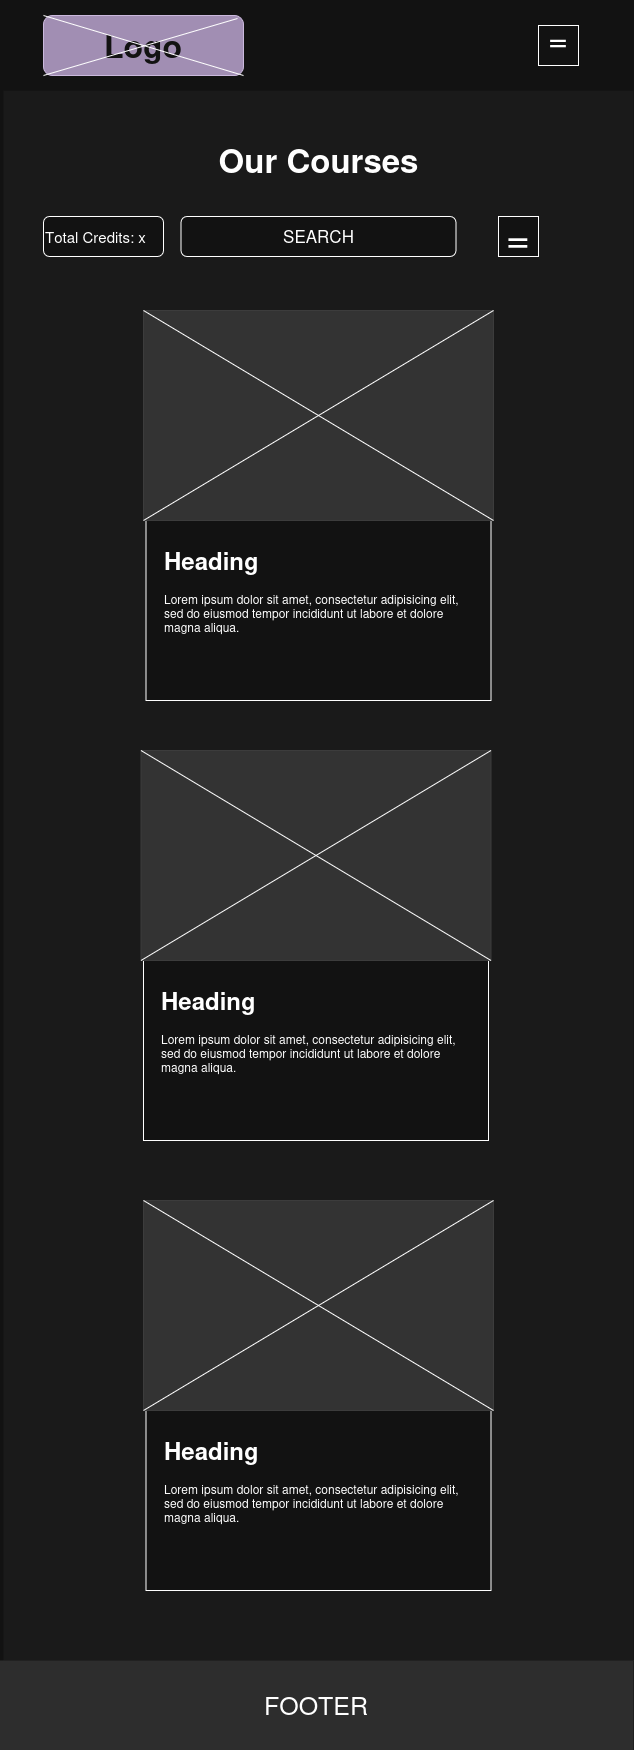

The diagram above was exported from draw.io. Its source (the exported page's mxGraphModel, read from the mxfile embedded in the PNG):
<mxGraphModel dx="1360" dy="795" grid="1" gridSize="10" guides="1" tooltips="1" connect="1" arrows="1" fold="1" page="1" pageScale="1" pageWidth="850" pageHeight="1100" math="0" shadow="0">
  <root>
    <mxCell id="0" />
    <mxCell id="1" parent="0" />
    <mxCell id="9ZV9MI_Ffdl1Vtv2QkK--8" value="" style="rounded=0;whiteSpace=wrap;html=1;strokeColor=none;fillColor=light-dark(#FFFFFF,#1A1A1A);" vertex="1" parent="1">
      <mxGeometry x="420" y="270" width="630" height="1570" as="geometry" />
    </mxCell>
    <mxCell id="9ZV9MI_Ffdl1Vtv2QkK--9" value="&lt;font style=&quot;font-size: 25px;&quot;&gt;FOOTER&lt;/font&gt;" style="rounded=0;whiteSpace=wrap;html=1;shadow=0;glass=0;gradientColor=none;strokeColor=none;fillColor=light-dark(#FFFFFF,#2D2D2D);" vertex="1" parent="1">
      <mxGeometry x="416.25" y="1840" width="633.75" height="90" as="geometry" />
    </mxCell>
    <mxCell id="9ZV9MI_Ffdl1Vtv2QkK--10" value="&lt;font style=&quot;font-size: 33px;&quot;&gt;Our Courses&lt;/font&gt;" style="text;strokeColor=none;fillColor=none;html=1;fontSize=24;fontStyle=1;verticalAlign=middle;align=center;" vertex="1" parent="1">
      <mxGeometry x="685" y="320" width="100" height="40" as="geometry" />
    </mxCell>
    <mxCell id="9ZV9MI_Ffdl1Vtv2QkK--15" value="&lt;font style=&quot;font-size: 17px;&quot;&gt;SEARCH&lt;/font&gt;" style="rounded=1;whiteSpace=wrap;html=1;" vertex="1" parent="1">
      <mxGeometry x="597.5" y="396" width="275" height="40" as="geometry" />
    </mxCell>
    <mxCell id="9ZV9MI_Ffdl1Vtv2QkK--16" value="&lt;font style=&quot;font-size: 39px;&quot;&gt;=&lt;/font&gt;" style="whiteSpace=wrap;html=1;aspect=fixed;" vertex="1" parent="1">
      <mxGeometry x="915" y="396" width="40" height="40" as="geometry" />
    </mxCell>
    <mxCell id="9ZV9MI_Ffdl1Vtv2QkK--17" value="&lt;div align=&quot;left&quot;&gt;&lt;font style=&quot;font-size: 15px;&quot;&gt;Total Credits: x&lt;/font&gt;&lt;/div&gt;" style="rounded=1;whiteSpace=wrap;html=1;align=left;" vertex="1" parent="1">
      <mxGeometry x="460" y="396" width="120" height="40" as="geometry" />
    </mxCell>
    <mxCell id="9ZV9MI_Ffdl1Vtv2QkK--34" value="" style="rounded=0;whiteSpace=wrap;html=1;shadow=0;glass=0;gradientColor=none;strokeColor=none;" vertex="1" parent="1">
      <mxGeometry x="420" y="180" width="630" height="90" as="geometry" />
    </mxCell>
    <mxCell id="9ZV9MI_Ffdl1Vtv2QkK--35" value="&lt;div align=&quot;center&quot;&gt;&lt;font style=&quot;font-size: 32px;&quot;&gt;&lt;b&gt;Logo&lt;/b&gt;&lt;/font&gt;&lt;/div&gt;" style="rounded=1;whiteSpace=wrap;html=1;labelBackgroundColor=light-dark(default, #3d3846);fillColor=#76608a;fontColor=#ffffff;strokeColor=#432D57;align=center;" vertex="1" parent="1">
      <mxGeometry x="460" y="195" width="200" height="60" as="geometry" />
    </mxCell>
    <mxCell id="9ZV9MI_Ffdl1Vtv2QkK--36" value="" style="endArrow=none;html=1;rounded=0;exitX=0;exitY=1;exitDx=0;exitDy=0;entryX=0.97;entryY=0.05;entryDx=0;entryDy=0;entryPerimeter=0;elbow=vertical;" edge="1" parent="1" source="9ZV9MI_Ffdl1Vtv2QkK--35" target="9ZV9MI_Ffdl1Vtv2QkK--35">
      <mxGeometry width="50" height="50" relative="1" as="geometry">
        <mxPoint x="820" y="490" as="sourcePoint" />
        <mxPoint x="870" y="440" as="targetPoint" />
        <Array as="points" />
      </mxGeometry>
    </mxCell>
    <mxCell id="9ZV9MI_Ffdl1Vtv2QkK--37" value="" style="endArrow=none;html=1;rounded=0;exitX=0;exitY=0;exitDx=0;exitDy=0;entryX=1;entryY=1;entryDx=0;entryDy=0;elbow=horizontal;" edge="1" parent="1" source="9ZV9MI_Ffdl1Vtv2QkK--35" target="9ZV9MI_Ffdl1Vtv2QkK--35">
      <mxGeometry width="50" height="50" relative="1" as="geometry">
        <mxPoint x="500" y="265" as="sourcePoint" />
        <mxPoint x="694" y="208" as="targetPoint" />
        <Array as="points" />
      </mxGeometry>
    </mxCell>
    <mxCell id="9ZV9MI_Ffdl1Vtv2QkK--38" value="&lt;font style=&quot;font-size: 39px;&quot;&gt;&lt;sup&gt;=&lt;/sup&gt;&lt;/font&gt;" style="whiteSpace=wrap;html=1;aspect=fixed;" vertex="1" parent="1">
      <mxGeometry x="955" y="205" width="40" height="40" as="geometry" />
    </mxCell>
    <mxCell id="9ZV9MI_Ffdl1Vtv2QkK--39" value="" style="rounded=0;whiteSpace=wrap;html=1;strokeColor=default;" vertex="1" parent="1">
      <mxGeometry x="562.5" y="490" width="345" height="390" as="geometry" />
    </mxCell>
    <mxCell id="9ZV9MI_Ffdl1Vtv2QkK--40" value="" style="rounded=0;whiteSpace=wrap;html=1;fillColor=light-dark(#000000,#333333);fillStyle=solid;strokeColor=light-dark(#000000,#3C3C3C);" vertex="1" parent="1">
      <mxGeometry x="560" y="490" width="350" height="210" as="geometry" />
    </mxCell>
    <mxCell id="9ZV9MI_Ffdl1Vtv2QkK--41" value="" style="endArrow=none;html=1;rounded=0;exitX=0;exitY=0;exitDx=0;exitDy=0;entryX=1;entryY=1;entryDx=0;entryDy=0;" edge="1" parent="1" source="9ZV9MI_Ffdl1Vtv2QkK--40" target="9ZV9MI_Ffdl1Vtv2QkK--40">
      <mxGeometry width="50" height="50" relative="1" as="geometry">
        <mxPoint x="870" y="670" as="sourcePoint" />
        <mxPoint x="920" y="620" as="targetPoint" />
      </mxGeometry>
    </mxCell>
    <mxCell id="9ZV9MI_Ffdl1Vtv2QkK--42" value="" style="endArrow=none;html=1;rounded=0;exitX=0;exitY=1;exitDx=0;exitDy=0;entryX=1;entryY=0;entryDx=0;entryDy=0;" edge="1" parent="1" source="9ZV9MI_Ffdl1Vtv2QkK--40" target="9ZV9MI_Ffdl1Vtv2QkK--40">
      <mxGeometry width="50" height="50" relative="1" as="geometry">
        <mxPoint x="870" y="670" as="sourcePoint" />
        <mxPoint x="920" y="620" as="targetPoint" />
      </mxGeometry>
    </mxCell>
    <mxCell id="9ZV9MI_Ffdl1Vtv2QkK--43" value="&lt;h1 style=&quot;margin-top: 0px;&quot;&gt;Heading&lt;/h1&gt;&lt;p&gt;Lorem ipsum dolor sit amet, consectetur adipisicing elit, sed do eiusmod tempor incididunt ut labore et dolore magna aliqua.&lt;/p&gt;" style="text;html=1;whiteSpace=wrap;overflow=hidden;rounded=0;" vertex="1" parent="1">
      <mxGeometry x="578.75" y="720" width="310" height="120" as="geometry" />
    </mxCell>
    <mxCell id="9ZV9MI_Ffdl1Vtv2QkK--44" value="" style="rounded=0;whiteSpace=wrap;html=1;strokeColor=default;" vertex="1" parent="1">
      <mxGeometry x="560" y="930" width="345" height="390" as="geometry" />
    </mxCell>
    <mxCell id="9ZV9MI_Ffdl1Vtv2QkK--45" value="" style="rounded=0;whiteSpace=wrap;html=1;fillColor=light-dark(#000000,#333333);fillStyle=solid;strokeColor=light-dark(#000000,#3C3C3C);" vertex="1" parent="1">
      <mxGeometry x="557.5" y="930" width="350" height="210" as="geometry" />
    </mxCell>
    <mxCell id="9ZV9MI_Ffdl1Vtv2QkK--46" value="" style="endArrow=none;html=1;rounded=0;exitX=0;exitY=0;exitDx=0;exitDy=0;entryX=1;entryY=1;entryDx=0;entryDy=0;" edge="1" parent="1" source="9ZV9MI_Ffdl1Vtv2QkK--45" target="9ZV9MI_Ffdl1Vtv2QkK--45">
      <mxGeometry width="50" height="50" relative="1" as="geometry">
        <mxPoint x="867.5" y="1110" as="sourcePoint" />
        <mxPoint x="917.5" y="1060" as="targetPoint" />
      </mxGeometry>
    </mxCell>
    <mxCell id="9ZV9MI_Ffdl1Vtv2QkK--47" value="" style="endArrow=none;html=1;rounded=0;exitX=0;exitY=1;exitDx=0;exitDy=0;entryX=1;entryY=0;entryDx=0;entryDy=0;" edge="1" parent="1" source="9ZV9MI_Ffdl1Vtv2QkK--45" target="9ZV9MI_Ffdl1Vtv2QkK--45">
      <mxGeometry width="50" height="50" relative="1" as="geometry">
        <mxPoint x="867.5" y="1110" as="sourcePoint" />
        <mxPoint x="917.5" y="1060" as="targetPoint" />
      </mxGeometry>
    </mxCell>
    <mxCell id="9ZV9MI_Ffdl1Vtv2QkK--48" value="&lt;h1 style=&quot;margin-top: 0px;&quot;&gt;Heading&lt;/h1&gt;&lt;p&gt;Lorem ipsum dolor sit amet, consectetur adipisicing elit, sed do eiusmod tempor incididunt ut labore et dolore magna aliqua.&lt;/p&gt;" style="text;html=1;whiteSpace=wrap;overflow=hidden;rounded=0;" vertex="1" parent="1">
      <mxGeometry x="576.25" y="1160" width="310" height="120" as="geometry" />
    </mxCell>
    <mxCell id="9ZV9MI_Ffdl1Vtv2QkK--49" value="" style="rounded=0;whiteSpace=wrap;html=1;strokeColor=default;" vertex="1" parent="1">
      <mxGeometry x="562.5" y="1380" width="345" height="390" as="geometry" />
    </mxCell>
    <mxCell id="9ZV9MI_Ffdl1Vtv2QkK--50" value="" style="rounded=0;whiteSpace=wrap;html=1;fillColor=light-dark(#000000,#333333);fillStyle=solid;strokeColor=light-dark(#000000,#3C3C3C);" vertex="1" parent="1">
      <mxGeometry x="560" y="1380" width="350" height="210" as="geometry" />
    </mxCell>
    <mxCell id="9ZV9MI_Ffdl1Vtv2QkK--51" value="" style="endArrow=none;html=1;rounded=0;exitX=0;exitY=0;exitDx=0;exitDy=0;entryX=1;entryY=1;entryDx=0;entryDy=0;" edge="1" parent="1" source="9ZV9MI_Ffdl1Vtv2QkK--50" target="9ZV9MI_Ffdl1Vtv2QkK--50">
      <mxGeometry width="50" height="50" relative="1" as="geometry">
        <mxPoint x="870" y="1560" as="sourcePoint" />
        <mxPoint x="920" y="1510" as="targetPoint" />
      </mxGeometry>
    </mxCell>
    <mxCell id="9ZV9MI_Ffdl1Vtv2QkK--52" value="" style="endArrow=none;html=1;rounded=0;exitX=0;exitY=1;exitDx=0;exitDy=0;entryX=1;entryY=0;entryDx=0;entryDy=0;" edge="1" parent="1" source="9ZV9MI_Ffdl1Vtv2QkK--50" target="9ZV9MI_Ffdl1Vtv2QkK--50">
      <mxGeometry width="50" height="50" relative="1" as="geometry">
        <mxPoint x="870" y="1560" as="sourcePoint" />
        <mxPoint x="920" y="1510" as="targetPoint" />
      </mxGeometry>
    </mxCell>
    <mxCell id="9ZV9MI_Ffdl1Vtv2QkK--53" value="&lt;h1 style=&quot;margin-top: 0px;&quot;&gt;Heading&lt;/h1&gt;&lt;p&gt;Lorem ipsum dolor sit amet, consectetur adipisicing elit, sed do eiusmod tempor incididunt ut labore et dolore magna aliqua.&lt;/p&gt;" style="text;html=1;whiteSpace=wrap;overflow=hidden;rounded=0;" vertex="1" parent="1">
      <mxGeometry x="578.75" y="1610" width="310" height="120" as="geometry" />
    </mxCell>
  </root>
</mxGraphModel>